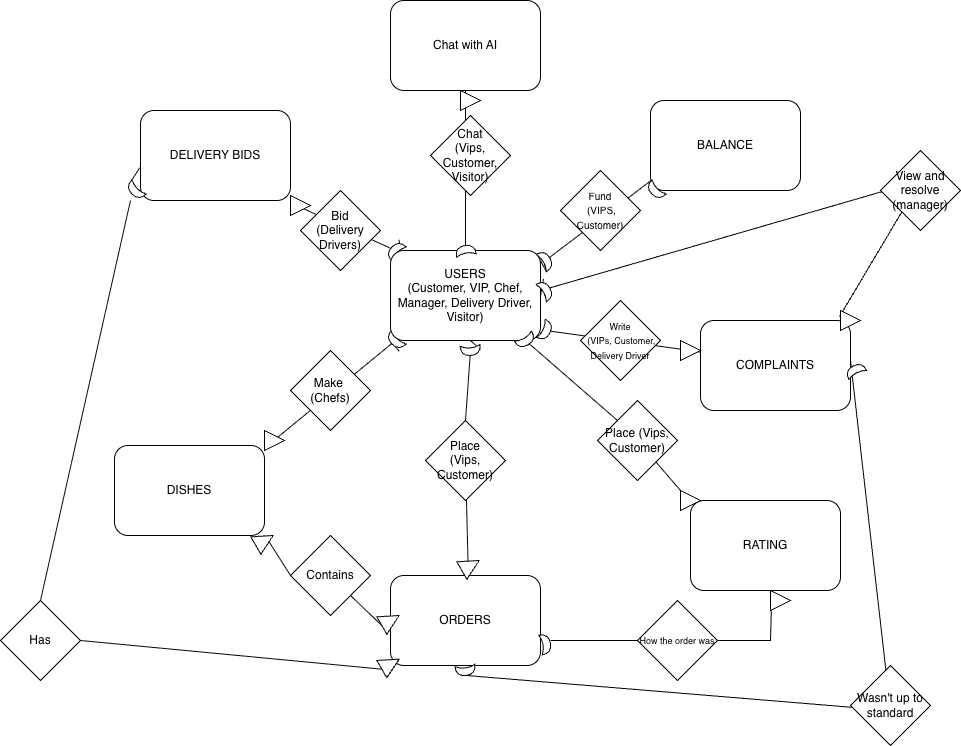

The diagram above was exported from draw.io. Its source (the exported page's mxGraphModel, read from the mxfile embedded in the PNG):
<mxGraphModel dx="786" dy="543" grid="1" gridSize="10" guides="1" tooltips="1" connect="1" arrows="1" fold="1" page="1" pageScale="1" pageWidth="827" pageHeight="1169" math="0" shadow="0">
  <root>
    <mxCell id="0" />
    <mxCell id="1" parent="0" />
    <mxCell id="Ekz4hMgRA5ggW0Y9pqBx-35" value="" style="endArrow=none;html=1;rounded=0;" parent="1" source="Ekz4hMgRA5ggW0Y9pqBx-32" target="Ekz4hMgRA5ggW0Y9pqBx-34" edge="1">
      <mxGeometry width="50" height="50" relative="1" as="geometry">
        <mxPoint x="700" y="341" as="sourcePoint" />
        <mxPoint x="850" y="364" as="targetPoint" />
      </mxGeometry>
    </mxCell>
    <mxCell id="Ekz4hMgRA5ggW0Y9pqBx-31" value="" style="endArrow=none;html=1;rounded=0;entryX=0;entryY=1;entryDx=0;entryDy=0;" parent="1" source="Ekz4hMgRA5ggW0Y9pqBx-28" target="Ekz4hMgRA5ggW0Y9pqBx-30" edge="1">
      <mxGeometry width="50" height="50" relative="1" as="geometry">
        <mxPoint x="699" y="267" as="sourcePoint" />
        <mxPoint x="800" y="200" as="targetPoint" />
      </mxGeometry>
    </mxCell>
    <mxCell id="Ekz4hMgRA5ggW0Y9pqBx-19" value="" style="endArrow=none;html=1;rounded=0;exitX=1;exitY=0;exitDx=0;exitDy=0;" parent="1" source="Ekz4hMgRA5ggW0Y9pqBx-6" target="Ekz4hMgRA5ggW0Y9pqBx-17" edge="1">
      <mxGeometry width="50" height="50" relative="1" as="geometry">
        <mxPoint x="427" y="447" as="sourcePoint" />
        <mxPoint x="540" y="350" as="targetPoint" />
      </mxGeometry>
    </mxCell>
    <mxCell id="Ekz4hMgRA5ggW0Y9pqBx-13" value="" style="endArrow=none;html=1;rounded=0;exitX=1;exitY=1;exitDx=0;exitDy=0;" parent="1" source="Ekz4hMgRA5ggW0Y9pqBx-15" target="Ekz4hMgRA5ggW0Y9pqBx-12" edge="1">
      <mxGeometry width="50" height="50" relative="1" as="geometry">
        <mxPoint x="440" y="210" as="sourcePoint" />
        <mxPoint x="550" y="260" as="targetPoint" />
      </mxGeometry>
    </mxCell>
    <mxCell id="yBn2uddUiytD703tehKR-21" value="" style="endArrow=none;html=1;rounded=0;exitX=1;exitY=1;exitDx=0;exitDy=0;" parent="1" source="Ekz4hMgRA5ggW0Y9pqBx-12" edge="1">
      <mxGeometry width="50" height="50" relative="1" as="geometry">
        <mxPoint x="500" y="310" as="sourcePoint" />
        <mxPoint x="550" y="260" as="targetPoint" />
      </mxGeometry>
    </mxCell>
    <mxCell id="yBn2uddUiytD703tehKR-1" value="Chat with AI" style="rounded=1;whiteSpace=wrap;html=1;" parent="1" vertex="1">
      <mxGeometry x="540" y="10" width="150" height="90" as="geometry" />
    </mxCell>
    <mxCell id="yBn2uddUiytD703tehKR-3" value="DELIVERY BIDS" style="rounded=1;whiteSpace=wrap;html=1;" parent="1" vertex="1">
      <mxGeometry x="290" y="120" width="150" height="90" as="geometry" />
    </mxCell>
    <mxCell id="yBn2uddUiytD703tehKR-5" value="BALANCE" style="rounded=1;whiteSpace=wrap;html=1;" parent="1" vertex="1">
      <mxGeometry x="800" y="110" width="150" height="90" as="geometry" />
    </mxCell>
    <mxCell id="yBn2uddUiytD703tehKR-6" value="DISHES" style="rounded=1;whiteSpace=wrap;html=1;" parent="1" vertex="1">
      <mxGeometry x="264" y="455" width="150" height="90" as="geometry" />
    </mxCell>
    <mxCell id="yBn2uddUiytD703tehKR-7" value="RATING" style="rounded=1;whiteSpace=wrap;html=1;" parent="1" vertex="1">
      <mxGeometry x="840" y="510" width="150" height="90" as="geometry" />
    </mxCell>
    <mxCell id="yBn2uddUiytD703tehKR-8" value="ORDERS" style="rounded=1;whiteSpace=wrap;html=1;" parent="1" vertex="1">
      <mxGeometry x="540" y="585" width="150" height="90" as="geometry" />
    </mxCell>
    <mxCell id="yBn2uddUiytD703tehKR-9" value="COMPLAINTS" style="rounded=1;whiteSpace=wrap;html=1;" parent="1" vertex="1">
      <mxGeometry x="850" y="330" width="150" height="90" as="geometry" />
    </mxCell>
    <mxCell id="yBn2uddUiytD703tehKR-15" value="Bid&lt;br&gt;(Delivery Drivers)" style="rhombus;whiteSpace=wrap;html=1;" parent="1" vertex="1">
      <mxGeometry x="450" y="200" width="80" height="80" as="geometry" />
    </mxCell>
    <mxCell id="yBn2uddUiytD703tehKR-18" value="" style="endArrow=none;html=1;rounded=0;exitX=0.5;exitY=0;exitDx=0;exitDy=0;" parent="1" source="Ekz4hMgRA5ggW0Y9pqBx-26" edge="1">
      <mxGeometry width="50" height="50" relative="1" as="geometry">
        <mxPoint x="570" y="400" as="sourcePoint" />
        <mxPoint x="620" y="350" as="targetPoint" />
      </mxGeometry>
    </mxCell>
    <mxCell id="yBn2uddUiytD703tehKR-22" value="" style="endArrow=none;html=1;rounded=0;entryX=0;entryY=1;entryDx=0;entryDy=0;" parent="1" source="Ekz4hMgRA5ggW0Y9pqBx-30" target="yBn2uddUiytD703tehKR-5" edge="1">
      <mxGeometry width="50" height="50" relative="1" as="geometry">
        <mxPoint x="690" y="270" as="sourcePoint" />
        <mxPoint x="740" y="220" as="targetPoint" />
      </mxGeometry>
    </mxCell>
    <mxCell id="yBn2uddUiytD703tehKR-14" value="&lt;font style=&quot;font-size: 10px;&quot;&gt;Fund&lt;/font&gt;&lt;div&gt;&lt;font style=&quot;font-size: 10px;&quot;&gt;&amp;nbsp;(VIPS, Customer)&lt;/font&gt;&lt;/div&gt;" style="rhombus;whiteSpace=wrap;html=1;" parent="1" vertex="1">
      <mxGeometry x="710" y="180" width="80" height="80" as="geometry" />
    </mxCell>
    <mxCell id="yBn2uddUiytD703tehKR-20" value="" style="endArrow=none;html=1;rounded=0;exitX=1;exitY=0;exitDx=0;exitDy=0;" parent="1" source="Ekz4hMgRA5ggW0Y9pqBx-17" edge="1">
      <mxGeometry width="50" height="50" relative="1" as="geometry">
        <mxPoint x="490" y="400" as="sourcePoint" />
        <mxPoint x="540" y="350" as="targetPoint" />
      </mxGeometry>
    </mxCell>
    <mxCell id="yBn2uddUiytD703tehKR-23" value="" style="endArrow=none;html=1;rounded=0;" parent="1" source="Ekz4hMgRA5ggW0Y9pqBx-34" target="yBn2uddUiytD703tehKR-9" edge="1">
      <mxGeometry width="50" height="50" relative="1" as="geometry">
        <mxPoint x="690" y="340" as="sourcePoint" />
        <mxPoint x="740" y="290" as="targetPoint" />
      </mxGeometry>
    </mxCell>
    <mxCell id="yBn2uddUiytD703tehKR-16" value="&lt;font style=&quot;font-size: 9px;&quot;&gt;Write&lt;/font&gt;&lt;div&gt;&lt;font style=&quot;font-size: 9px;&quot;&gt;&amp;nbsp;(VIPs, Customer, Delivery Driver&lt;/font&gt;&lt;/div&gt;" style="rhombus;whiteSpace=wrap;html=1;" parent="1" vertex="1">
      <mxGeometry x="730" y="310" width="80" height="80" as="geometry" />
    </mxCell>
    <mxCell id="yBn2uddUiytD703tehKR-24" value="" style="endArrow=none;html=1;rounded=0;exitX=0;exitY=0;exitDx=0;exitDy=0;" parent="1" source="Ekz4hMgRA5ggW0Y9pqBx-36" edge="1">
      <mxGeometry width="50" height="50" relative="1" as="geometry">
        <mxPoint x="630" y="400" as="sourcePoint" />
        <mxPoint x="680" y="350" as="targetPoint" />
      </mxGeometry>
    </mxCell>
    <mxCell id="yBn2uddUiytD703tehKR-25" value="" style="endArrow=none;html=1;rounded=0;exitX=0;exitY=0;exitDx=0;exitDy=0;" parent="1" source="Ekz4hMgRA5ggW0Y9pqBx-38" target="yBn2uddUiytD703tehKR-17" edge="1">
      <mxGeometry width="50" height="50" relative="1" as="geometry">
        <mxPoint x="840" y="510" as="sourcePoint" />
        <mxPoint x="680" y="350" as="targetPoint" />
      </mxGeometry>
    </mxCell>
    <mxCell id="yBn2uddUiytD703tehKR-17" value="Place (Vips, Customer)" style="rhombus;whiteSpace=wrap;html=1;" parent="1" vertex="1">
      <mxGeometry x="747" y="410" width="80" height="80" as="geometry" />
    </mxCell>
    <mxCell id="yBn2uddUiytD703tehKR-12" value="Make&amp;nbsp;&lt;div&gt;(Chefs)&lt;/div&gt;" style="rhombus;whiteSpace=wrap;html=1;" parent="1" vertex="1">
      <mxGeometry x="440" y="360" width="80" height="80" as="geometry" />
    </mxCell>
    <mxCell id="yBn2uddUiytD703tehKR-27" value="" style="endArrow=none;html=1;rounded=0;entryX=0.5;entryY=1;entryDx=0;entryDy=0;" parent="1" source="Ekz4hMgRA5ggW0Y9pqBx-40" target="yBn2uddUiytD703tehKR-1" edge="1">
      <mxGeometry width="50" height="50" relative="1" as="geometry">
        <mxPoint x="610" y="260" as="sourcePoint" />
        <mxPoint x="660" y="210" as="targetPoint" />
      </mxGeometry>
    </mxCell>
    <mxCell id="yBn2uddUiytD703tehKR-26" value="Chat&lt;div&gt;(Vips, Customer, Visitor)&lt;/div&gt;" style="rhombus;whiteSpace=wrap;html=1;" parent="1" vertex="1">
      <mxGeometry x="580" y="125" width="80" height="80" as="geometry" />
    </mxCell>
    <mxCell id="yBn2uddUiytD703tehKR-29" value="" style="endArrow=none;html=1;rounded=0;entryX=1;entryY=0.5;entryDx=0;entryDy=0;entryPerimeter=0;" parent="1" target="Ekz4hMgRA5ggW0Y9pqBx-61" edge="1">
      <mxGeometry width="50" height="50" relative="1" as="geometry">
        <mxPoint x="1000" y="370" as="sourcePoint" />
        <mxPoint x="1110" y="290" as="targetPoint" />
        <Array as="points">
          <mxPoint x="1040" y="720" />
        </Array>
      </mxGeometry>
    </mxCell>
    <mxCell id="Ekz4hMgRA5ggW0Y9pqBx-1" value="" style="endArrow=none;html=1;rounded=0;exitX=1;exitY=1;exitDx=0;exitDy=0;entryX=0;entryY=0.5;entryDx=0;entryDy=0;" parent="1" source="Ekz4hMgRA5ggW0Y9pqBx-24" target="yBn2uddUiytD703tehKR-8" edge="1">
      <mxGeometry width="50" height="50" relative="1" as="geometry">
        <mxPoint x="430" y="680" as="sourcePoint" />
        <mxPoint x="480" y="630" as="targetPoint" />
      </mxGeometry>
    </mxCell>
    <mxCell id="Ekz4hMgRA5ggW0Y9pqBx-2" value="" style="endArrow=none;html=1;rounded=0;exitX=1;exitY=1;exitDx=0;exitDy=0;entryX=0;entryY=0.5;entryDx=0;entryDy=0;" parent="1" source="Ekz4hMgRA5ggW0Y9pqBx-22" target="Ekz4hMgRA5ggW0Y9pqBx-3" edge="1">
      <mxGeometry width="50" height="50" relative="1" as="geometry">
        <mxPoint x="420" y="550" as="sourcePoint" />
        <mxPoint x="540" y="630" as="targetPoint" />
      </mxGeometry>
    </mxCell>
    <mxCell id="Ekz4hMgRA5ggW0Y9pqBx-3" value="Contains" style="rhombus;whiteSpace=wrap;html=1;" parent="1" vertex="1">
      <mxGeometry x="440" y="545" width="80" height="80" as="geometry" />
    </mxCell>
    <mxCell id="Ekz4hMgRA5ggW0Y9pqBx-4" value="" style="endArrow=none;html=1;rounded=0;exitX=0.5;exitY=0;exitDx=0;exitDy=0;" parent="1" source="Ekz4hMgRA5ggW0Y9pqBx-20" target="yBn2uddUiytD703tehKR-13" edge="1">
      <mxGeometry width="50" height="50" relative="1" as="geometry">
        <mxPoint x="620" y="580" as="sourcePoint" />
        <mxPoint x="620" y="350" as="targetPoint" />
      </mxGeometry>
    </mxCell>
    <mxCell id="yBn2uddUiytD703tehKR-13" value="Place&lt;div&gt;(Vips, Customer)&lt;/div&gt;" style="rhombus;whiteSpace=wrap;html=1;" parent="1" vertex="1">
      <mxGeometry x="575" y="430" width="80" height="80" as="geometry" />
    </mxCell>
    <mxCell id="Ekz4hMgRA5ggW0Y9pqBx-7" value="" style="endArrow=none;html=1;rounded=0;exitX=1;exitY=0;exitDx=0;exitDy=0;" parent="1" source="yBn2uddUiytD703tehKR-6" target="Ekz4hMgRA5ggW0Y9pqBx-6" edge="1">
      <mxGeometry width="50" height="50" relative="1" as="geometry">
        <mxPoint x="414" y="455" as="sourcePoint" />
        <mxPoint x="540" y="350" as="targetPoint" />
      </mxGeometry>
    </mxCell>
    <mxCell id="Ekz4hMgRA5ggW0Y9pqBx-6" value="" style="triangle;whiteSpace=wrap;html=1;" parent="1" vertex="1">
      <mxGeometry x="414" y="440" width="20" height="20" as="geometry" />
    </mxCell>
    <mxCell id="Ekz4hMgRA5ggW0Y9pqBx-12" value="" style="shape=xor;whiteSpace=wrap;html=1;rotation=-135;" parent="1" vertex="1">
      <mxGeometry x="540" y="250" width="10" height="20" as="geometry" />
    </mxCell>
    <mxCell id="Ekz4hMgRA5ggW0Y9pqBx-16" value="" style="endArrow=none;html=1;rounded=0;exitX=1;exitY=1;exitDx=0;exitDy=0;" parent="1" source="yBn2uddUiytD703tehKR-3" target="Ekz4hMgRA5ggW0Y9pqBx-15" edge="1">
      <mxGeometry width="50" height="50" relative="1" as="geometry">
        <mxPoint x="440" y="210" as="sourcePoint" />
        <mxPoint x="540" y="258" as="targetPoint" />
      </mxGeometry>
    </mxCell>
    <mxCell id="Ekz4hMgRA5ggW0Y9pqBx-15" value="" style="triangle;whiteSpace=wrap;html=1;" parent="1" vertex="1">
      <mxGeometry x="440" y="205" width="20" height="20" as="geometry" />
    </mxCell>
    <mxCell id="Ekz4hMgRA5ggW0Y9pqBx-17" value="" style="shape=xor;whiteSpace=wrap;html=1;rotation=135;" parent="1" vertex="1">
      <mxGeometry x="539.9966017177982" y="339.99660171779817" width="10" height="20" as="geometry" />
    </mxCell>
    <mxCell id="Ekz4hMgRA5ggW0Y9pqBx-21" value="" style="endArrow=none;html=1;rounded=0;exitX=0.5;exitY=0;exitDx=0;exitDy=0;" parent="1" source="yBn2uddUiytD703tehKR-8" target="Ekz4hMgRA5ggW0Y9pqBx-20" edge="1">
      <mxGeometry width="50" height="50" relative="1" as="geometry">
        <mxPoint x="615" y="585" as="sourcePoint" />
        <mxPoint x="615" y="510" as="targetPoint" />
      </mxGeometry>
    </mxCell>
    <mxCell id="Ekz4hMgRA5ggW0Y9pqBx-20" value="" style="triangle;whiteSpace=wrap;html=1;rotation=-30;" parent="1" vertex="1">
      <mxGeometry x="610" y="565" width="20" height="20" as="geometry" />
    </mxCell>
    <mxCell id="Ekz4hMgRA5ggW0Y9pqBx-23" value="" style="endArrow=none;html=1;rounded=0;exitX=1;exitY=1;exitDx=0;exitDy=0;entryX=0;entryY=0.5;entryDx=0;entryDy=0;" parent="1" source="yBn2uddUiytD703tehKR-6" target="Ekz4hMgRA5ggW0Y9pqBx-22" edge="1">
      <mxGeometry width="50" height="50" relative="1" as="geometry">
        <mxPoint x="414" y="545" as="sourcePoint" />
        <mxPoint x="440" y="585" as="targetPoint" />
      </mxGeometry>
    </mxCell>
    <mxCell id="Ekz4hMgRA5ggW0Y9pqBx-22" value="" style="triangle;whiteSpace=wrap;html=1;rotation=-30;" parent="1" vertex="1">
      <mxGeometry x="404.0002540378444" y="540.0002540378445" width="20" height="20" as="geometry" />
    </mxCell>
    <mxCell id="Ekz4hMgRA5ggW0Y9pqBx-25" value="" style="endArrow=none;html=1;rounded=0;exitX=1;exitY=1;exitDx=0;exitDy=0;entryX=0;entryY=0.5;entryDx=0;entryDy=0;" parent="1" source="Ekz4hMgRA5ggW0Y9pqBx-3" target="Ekz4hMgRA5ggW0Y9pqBx-24" edge="1">
      <mxGeometry width="50" height="50" relative="1" as="geometry">
        <mxPoint x="500" y="605" as="sourcePoint" />
        <mxPoint x="540" y="630" as="targetPoint" />
      </mxGeometry>
    </mxCell>
    <mxCell id="Ekz4hMgRA5ggW0Y9pqBx-24" value="" style="triangle;whiteSpace=wrap;html=1;rotation=-30;" parent="1" vertex="1">
      <mxGeometry x="530.0002540378445" y="620.0002540378445" width="20" height="20" as="geometry" />
    </mxCell>
    <mxCell id="Ekz4hMgRA5ggW0Y9pqBx-27" value="" style="endArrow=none;html=1;rounded=0;exitX=0.5;exitY=0;exitDx=0;exitDy=0;" parent="1" source="yBn2uddUiytD703tehKR-13" target="Ekz4hMgRA5ggW0Y9pqBx-26" edge="1">
      <mxGeometry width="50" height="50" relative="1" as="geometry">
        <mxPoint x="615" y="430" as="sourcePoint" />
        <mxPoint x="620" y="350" as="targetPoint" />
      </mxGeometry>
    </mxCell>
    <mxCell id="Ekz4hMgRA5ggW0Y9pqBx-26" value="" style="shape=xor;whiteSpace=wrap;html=1;rotation=85;" parent="1" vertex="1">
      <mxGeometry x="614.9966017177982" y="349.99660171779817" width="10" height="20" as="geometry" />
    </mxCell>
    <mxCell id="Ekz4hMgRA5ggW0Y9pqBx-29" value="" style="endArrow=none;html=1;rounded=0;entryX=0;entryY=1;entryDx=0;entryDy=0;" parent="1" target="Ekz4hMgRA5ggW0Y9pqBx-28" edge="1">
      <mxGeometry width="50" height="50" relative="1" as="geometry">
        <mxPoint x="690" y="270" as="sourcePoint" />
        <mxPoint x="800" y="200" as="targetPoint" />
      </mxGeometry>
    </mxCell>
    <mxCell id="Ekz4hMgRA5ggW0Y9pqBx-28" value="" style="shape=xor;whiteSpace=wrap;html=1;rotation=-31;" parent="1" vertex="1">
      <mxGeometry x="689.9966017177982" y="259.99660171779817" width="10" height="20" as="geometry" />
    </mxCell>
    <mxCell id="Ekz4hMgRA5ggW0Y9pqBx-30" value="" style="shape=xor;whiteSpace=wrap;html=1;rotation=135;" parent="1" vertex="1">
      <mxGeometry x="799.9966017177982" y="189.99660171779817" width="10" height="20" as="geometry" />
    </mxCell>
    <mxCell id="Ekz4hMgRA5ggW0Y9pqBx-33" value="" style="endArrow=none;html=1;rounded=0;" parent="1" target="Ekz4hMgRA5ggW0Y9pqBx-32" edge="1">
      <mxGeometry width="50" height="50" relative="1" as="geometry">
        <mxPoint x="690" y="340" as="sourcePoint" />
        <mxPoint x="850" y="364" as="targetPoint" />
      </mxGeometry>
    </mxCell>
    <mxCell id="Ekz4hMgRA5ggW0Y9pqBx-32" value="" style="shape=xor;whiteSpace=wrap;html=1;rotation=25;" parent="1" vertex="1">
      <mxGeometry x="689.9966017177982" y="329.99660171779817" width="10" height="20" as="geometry" />
    </mxCell>
    <mxCell id="Ekz4hMgRA5ggW0Y9pqBx-34" value="" style="triangle;whiteSpace=wrap;html=1;" parent="1" vertex="1">
      <mxGeometry x="830" y="350" width="20" height="20" as="geometry" />
    </mxCell>
    <mxCell id="Ekz4hMgRA5ggW0Y9pqBx-37" value="" style="endArrow=none;html=1;rounded=0;exitX=0;exitY=0;exitDx=0;exitDy=0;" parent="1" source="yBn2uddUiytD703tehKR-17" target="Ekz4hMgRA5ggW0Y9pqBx-36" edge="1">
      <mxGeometry width="50" height="50" relative="1" as="geometry">
        <mxPoint x="767" y="430" as="sourcePoint" />
        <mxPoint x="680" y="350" as="targetPoint" />
      </mxGeometry>
    </mxCell>
    <mxCell id="Ekz4hMgRA5ggW0Y9pqBx-39" value="" style="endArrow=none;html=1;rounded=0;exitX=0;exitY=0;exitDx=0;exitDy=0;" parent="1" source="yBn2uddUiytD703tehKR-7" target="Ekz4hMgRA5ggW0Y9pqBx-38" edge="1">
      <mxGeometry width="50" height="50" relative="1" as="geometry">
        <mxPoint x="840" y="510" as="sourcePoint" />
        <mxPoint x="806" y="471" as="targetPoint" />
      </mxGeometry>
    </mxCell>
    <mxCell id="Ekz4hMgRA5ggW0Y9pqBx-38" value="" style="triangle;whiteSpace=wrap;html=1;" parent="1" vertex="1">
      <mxGeometry x="830" y="500" width="20" height="20" as="geometry" />
    </mxCell>
    <mxCell id="Ekz4hMgRA5ggW0Y9pqBx-41" value="" style="endArrow=none;html=1;rounded=0;entryX=0.5;entryY=1;entryDx=0;entryDy=0;" parent="1" target="yBn2uddUiytD703tehKR-4" edge="1">
      <mxGeometry width="50" height="50" relative="1" as="geometry">
        <mxPoint x="610" y="260" as="sourcePoint" />
        <mxPoint x="615" y="110" as="targetPoint" />
      </mxGeometry>
    </mxCell>
    <mxCell id="yBn2uddUiytD703tehKR-4" value="USERS&lt;br&gt;(Customer, VIP, Chef, Manager, Delivery Driver, Visitor)" style="rounded=1;whiteSpace=wrap;html=1;" parent="1" vertex="1">
      <mxGeometry x="540" y="260" width="150" height="90" as="geometry" />
    </mxCell>
    <mxCell id="Ekz4hMgRA5ggW0Y9pqBx-36" value="" style="shape=xor;whiteSpace=wrap;html=1;rotation=60;" parent="1" vertex="1">
      <mxGeometry x="669.9977215525903" y="339.99616917906997" width="10" height="20" as="geometry" />
    </mxCell>
    <mxCell id="Ekz4hMgRA5ggW0Y9pqBx-42" value="" style="endArrow=none;html=1;rounded=0;entryX=0.5;entryY=1;entryDx=0;entryDy=0;" parent="1" source="yBn2uddUiytD703tehKR-4" target="Ekz4hMgRA5ggW0Y9pqBx-40" edge="1">
      <mxGeometry width="50" height="50" relative="1" as="geometry">
        <mxPoint x="615" y="260" as="sourcePoint" />
        <mxPoint x="615" y="110" as="targetPoint" />
      </mxGeometry>
    </mxCell>
    <mxCell id="Ekz4hMgRA5ggW0Y9pqBx-40" value="" style="shape=xor;whiteSpace=wrap;html=1;rotation=-100;" parent="1" vertex="1">
      <mxGeometry x="609.9966017177982" y="249.9966017177982" width="10" height="20" as="geometry" />
    </mxCell>
    <mxCell id="Ekz4hMgRA5ggW0Y9pqBx-43" value="" style="triangle;whiteSpace=wrap;html=1;" parent="1" vertex="1">
      <mxGeometry x="610" y="100" width="20" height="20" as="geometry" />
    </mxCell>
    <mxCell id="Ekz4hMgRA5ggW0Y9pqBx-44" value="" style="endArrow=none;html=1;rounded=0;entryX=-0.005;entryY=0.636;entryDx=0;entryDy=0;entryPerimeter=0;exitX=0;exitY=1;exitDx=0;exitDy=0;" parent="1" source="Ekz4hMgRA5ggW0Y9pqBx-46" target="yBn2uddUiytD703tehKR-3" edge="1">
      <mxGeometry width="50" height="50" relative="1" as="geometry">
        <mxPoint x="150" y="230" as="sourcePoint" />
        <mxPoint x="200" y="180" as="targetPoint" />
        <Array as="points" />
      </mxGeometry>
    </mxCell>
    <mxCell id="Ekz4hMgRA5ggW0Y9pqBx-45" value="Has" style="rhombus;whiteSpace=wrap;html=1;" parent="1" vertex="1">
      <mxGeometry x="150" y="610" width="80" height="80" as="geometry" />
    </mxCell>
    <mxCell id="Ekz4hMgRA5ggW0Y9pqBx-46" value="" style="shape=xor;whiteSpace=wrap;html=1;rotation=135;" parent="1" vertex="1">
      <mxGeometry x="279.99660171779817" y="189.99660171779817" width="10" height="20" as="geometry" />
    </mxCell>
    <mxCell id="Ekz4hMgRA5ggW0Y9pqBx-48" value="" style="triangle;whiteSpace=wrap;html=1;rotation=-30;" parent="1" vertex="1">
      <mxGeometry x="530.0002540378445" y="663.6602540378444" width="20" height="20" as="geometry" />
    </mxCell>
    <mxCell id="Ekz4hMgRA5ggW0Y9pqBx-53" value="" style="endArrow=none;html=1;rounded=0;exitX=0.5;exitY=0;exitDx=0;exitDy=0;" parent="1" source="Ekz4hMgRA5ggW0Y9pqBx-45" edge="1">
      <mxGeometry width="50" height="50" relative="1" as="geometry">
        <mxPoint x="230" y="260" as="sourcePoint" />
        <mxPoint x="280" y="210" as="targetPoint" />
      </mxGeometry>
    </mxCell>
    <mxCell id="Ekz4hMgRA5ggW0Y9pqBx-54" value="" style="endArrow=none;html=1;rounded=0;entryX=0;entryY=0.5;entryDx=0;entryDy=0;" parent="1" target="Ekz4hMgRA5ggW0Y9pqBx-48" edge="1">
      <mxGeometry width="50" height="50" relative="1" as="geometry">
        <mxPoint x="230" y="650" as="sourcePoint" />
        <mxPoint x="280" y="600" as="targetPoint" />
      </mxGeometry>
    </mxCell>
    <mxCell id="Ekz4hMgRA5ggW0Y9pqBx-55" value="" style="shape=xor;whiteSpace=wrap;html=1;rotation=-10;" parent="1" vertex="1">
      <mxGeometry x="689.9977256946557" y="643.6625309179353" width="10" height="20" as="geometry" />
    </mxCell>
    <mxCell id="Ekz4hMgRA5ggW0Y9pqBx-56" value="" style="endArrow=none;html=1;rounded=0;entryX=0.542;entryY=1.032;entryDx=0;entryDy=0;entryPerimeter=0;" parent="1" source="Ekz4hMgRA5ggW0Y9pqBx-58" target="yBn2uddUiytD703tehKR-7" edge="1">
      <mxGeometry width="50" height="50" relative="1" as="geometry">
        <mxPoint x="700" y="650" as="sourcePoint" />
        <mxPoint x="880" y="650" as="targetPoint" />
        <Array as="points">
          <mxPoint x="920" y="650" />
        </Array>
      </mxGeometry>
    </mxCell>
    <mxCell id="Ekz4hMgRA5ggW0Y9pqBx-57" value="" style="endArrow=none;html=1;rounded=0;entryX=0;entryY=0.5;entryDx=0;entryDy=0;" parent="1" target="Ekz4hMgRA5ggW0Y9pqBx-58" edge="1">
      <mxGeometry width="50" height="50" relative="1" as="geometry">
        <mxPoint x="700" y="650" as="sourcePoint" />
        <mxPoint x="921" y="603" as="targetPoint" />
        <Array as="points" />
      </mxGeometry>
    </mxCell>
    <mxCell id="Ekz4hMgRA5ggW0Y9pqBx-58" value="&lt;font style=&quot;font-size: 9px;&quot;&gt;How the order was&lt;/font&gt;" style="rhombus;whiteSpace=wrap;html=1;" parent="1" vertex="1">
      <mxGeometry x="787" y="610" width="80" height="80" as="geometry" />
    </mxCell>
    <mxCell id="Ekz4hMgRA5ggW0Y9pqBx-59" value="" style="triangle;whiteSpace=wrap;html=1;" parent="1" vertex="1">
      <mxGeometry x="920" y="600" width="20" height="20" as="geometry" />
    </mxCell>
    <mxCell id="Ekz4hMgRA5ggW0Y9pqBx-61" value="" style="shape=xor;whiteSpace=wrap;html=1;rotation=83;" parent="1" vertex="1">
      <mxGeometry x="610.0005205417303" y="669.9963184184567" width="10" height="20" as="geometry" />
    </mxCell>
    <mxCell id="Ekz4hMgRA5ggW0Y9pqBx-62" value="Wasn't up to standard" style="rhombus;whiteSpace=wrap;html=1;" parent="1" vertex="1">
      <mxGeometry x="1000" y="675" width="80" height="80" as="geometry" />
    </mxCell>
    <mxCell id="Ekz4hMgRA5ggW0Y9pqBx-63" value="" style="endArrow=none;html=1;rounded=0;exitX=1;exitY=0.5;exitDx=0;exitDy=0;entryX=0.928;entryY=-0.046;entryDx=0;entryDy=0;entryPerimeter=0;" parent="1" source="Ekz4hMgRA5ggW0Y9pqBx-65" target="yBn2uddUiytD703tehKR-9" edge="1">
      <mxGeometry width="50" height="50" relative="1" as="geometry">
        <mxPoint x="710" y="310" as="sourcePoint" />
        <mxPoint x="1080" y="180" as="targetPoint" />
        <Array as="points">
          <mxPoint x="1070" y="190" />
        </Array>
      </mxGeometry>
    </mxCell>
    <mxCell id="Ekz4hMgRA5ggW0Y9pqBx-64" value="View and resolve&lt;div&gt;(manager)&lt;/div&gt;" style="rhombus;whiteSpace=wrap;html=1;" parent="1" vertex="1">
      <mxGeometry x="1030" y="160" width="80" height="80" as="geometry" />
    </mxCell>
    <mxCell id="Ekz4hMgRA5ggW0Y9pqBx-66" value="" style="endArrow=none;html=1;rounded=0;exitX=1;exitY=0.5;exitDx=0;exitDy=0;entryX=0.928;entryY=-0.046;entryDx=0;entryDy=0;entryPerimeter=0;" parent="1" source="yBn2uddUiytD703tehKR-4" target="Ekz4hMgRA5ggW0Y9pqBx-65" edge="1">
      <mxGeometry width="50" height="50" relative="1" as="geometry">
        <mxPoint x="690" y="305" as="sourcePoint" />
        <mxPoint x="989" y="326" as="targetPoint" />
        <Array as="points" />
      </mxGeometry>
    </mxCell>
    <mxCell id="Ekz4hMgRA5ggW0Y9pqBx-65" value="" style="shape=xor;whiteSpace=wrap;html=1;rotation=-31;" parent="1" vertex="1">
      <mxGeometry x="689.9962172526111" y="289.9968633815714" width="10" height="20" as="geometry" />
    </mxCell>
    <mxCell id="Ekz4hMgRA5ggW0Y9pqBx-67" value="" style="triangle;whiteSpace=wrap;html=1;" parent="1" vertex="1">
      <mxGeometry x="990" y="320" width="20" height="20" as="geometry" />
    </mxCell>
    <mxCell id="Ekz4hMgRA5ggW0Y9pqBx-70" value="" style="shape=xor;whiteSpace=wrap;html=1;rotation=-117;" parent="1" vertex="1">
      <mxGeometry x="1000.004808233439" y="370.00142419225807" width="10" height="20" as="geometry" />
    </mxCell>
  </root>
</mxGraphModel>